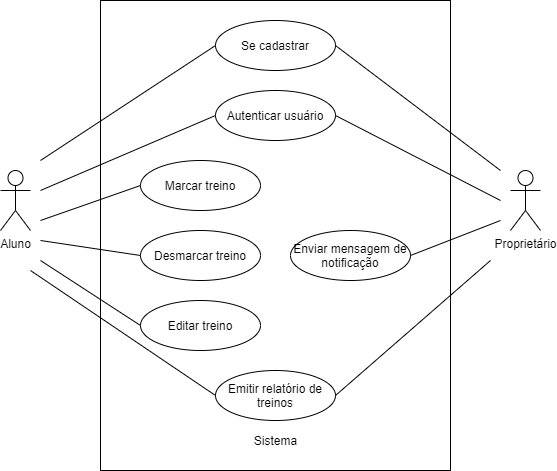

The diagram above was exported from draw.io. Its source (the exported page's mxGraphModel, read from the mxfile embedded in the PNG):
<mxGraphModel dx="852" dy="534" grid="1" gridSize="10" guides="1" tooltips="1" connect="1" arrows="1" fold="1" page="1" pageScale="1" pageWidth="1654" pageHeight="1169" math="0" shadow="0">
  <root>
    <mxCell id="0" />
    <mxCell id="1" parent="0" />
    <mxCell id="j4aDqXlJAuulowko_v6w-60" value="" style="rounded=0;whiteSpace=wrap;html=1;" parent="1" vertex="1">
      <mxGeometry x="280" y="110" width="350" height="470" as="geometry" />
    </mxCell>
    <mxCell id="j4aDqXlJAuulowko_v6w-4" value="Aluno" style="shape=umlActor;verticalLabelPosition=bottom;verticalAlign=top;outlineConnect=0;html=1;" parent="1" vertex="1">
      <mxGeometry x="180" y="280" width="30" height="60" as="geometry" />
    </mxCell>
    <mxCell id="j4aDqXlJAuulowko_v6w-8" value="Se cadastrar" style="ellipse;whiteSpace=wrap;html=1;" parent="1" vertex="1">
      <mxGeometry x="395" y="130" width="120" height="50" as="geometry" />
    </mxCell>
    <mxCell id="j4aDqXlJAuulowko_v6w-17" value="Autenticar usuário" style="ellipse;whiteSpace=wrap;html=1;" parent="1" vertex="1">
      <mxGeometry x="395" y="200" width="120" height="50" as="geometry" />
    </mxCell>
    <mxCell id="j4aDqXlJAuulowko_v6w-20" value="Marcar treino" style="ellipse;whiteSpace=wrap;html=1;" parent="1" vertex="1">
      <mxGeometry x="320" y="270" width="120" height="50" as="geometry" />
    </mxCell>
    <mxCell id="j4aDqXlJAuulowko_v6w-23" value="Enviar mensagem de notificação" style="ellipse;whiteSpace=wrap;html=1;" parent="1" vertex="1">
      <mxGeometry x="470" y="340" width="120" height="50" as="geometry" />
    </mxCell>
    <mxCell id="j4aDqXlJAuulowko_v6w-29" value="Desmarcar treino" style="ellipse;whiteSpace=wrap;html=1;" parent="1" vertex="1">
      <mxGeometry x="320" y="340" width="120" height="50" as="geometry" />
    </mxCell>
    <mxCell id="j4aDqXlJAuulowko_v6w-48" value="Editar treino" style="ellipse;whiteSpace=wrap;html=1;" parent="1" vertex="1">
      <mxGeometry x="320" y="410" width="120" height="50" as="geometry" />
    </mxCell>
    <mxCell id="j4aDqXlJAuulowko_v6w-69" value="" style="endArrow=none;html=1;entryX=0;entryY=0.5;entryDx=0;entryDy=0;" parent="1" target="j4aDqXlJAuulowko_v6w-8" edge="1">
      <mxGeometry width="50" height="50" relative="1" as="geometry">
        <mxPoint x="220" y="270" as="sourcePoint" />
        <mxPoint x="280" y="185" as="targetPoint" />
      </mxGeometry>
    </mxCell>
    <mxCell id="j4aDqXlJAuulowko_v6w-70" value="" style="endArrow=none;html=1;entryX=0;entryY=0.5;entryDx=0;entryDy=0;" parent="1" target="j4aDqXlJAuulowko_v6w-17" edge="1">
      <mxGeometry width="50" height="50" relative="1" as="geometry">
        <mxPoint x="220" y="300" as="sourcePoint" />
        <mxPoint x="360" y="164.9999999999999" as="targetPoint" />
      </mxGeometry>
    </mxCell>
    <mxCell id="j4aDqXlJAuulowko_v6w-71" value="" style="endArrow=none;html=1;entryX=0;entryY=0.5;entryDx=0;entryDy=0;" parent="1" target="j4aDqXlJAuulowko_v6w-20" edge="1">
      <mxGeometry width="50" height="50" relative="1" as="geometry">
        <mxPoint x="220" y="330" as="sourcePoint" />
        <mxPoint x="370" y="174.9999999999999" as="targetPoint" />
      </mxGeometry>
    </mxCell>
    <mxCell id="j4aDqXlJAuulowko_v6w-72" value="" style="endArrow=none;html=1;exitX=1;exitY=0.5;exitDx=0;exitDy=0;" parent="1" source="j4aDqXlJAuulowko_v6w-8" edge="1">
      <mxGeometry width="50" height="50" relative="1" as="geometry">
        <mxPoint x="580" y="360" as="sourcePoint" />
        <mxPoint x="680" y="280" as="targetPoint" />
      </mxGeometry>
    </mxCell>
    <mxCell id="j4aDqXlJAuulowko_v6w-81" value="" style="endArrow=none;html=1;exitX=1;exitY=0.5;exitDx=0;exitDy=0;" parent="1" source="j4aDqXlJAuulowko_v6w-23" edge="1">
      <mxGeometry width="50" height="50" relative="1" as="geometry">
        <mxPoint x="530" y="192.4999999999999" as="sourcePoint" />
        <mxPoint x="680" y="330" as="targetPoint" />
      </mxGeometry>
    </mxCell>
    <mxCell id="j4aDqXlJAuulowko_v6w-61" value="Proprietário" style="shape=umlActor;verticalLabelPosition=bottom;verticalAlign=top;outlineConnect=0;html=1;" parent="1" vertex="1">
      <mxGeometry x="690" y="280" width="30" height="60" as="geometry" />
    </mxCell>
    <mxCell id="j4aDqXlJAuulowko_v6w-82" value="" style="endArrow=none;html=1;exitX=1;exitY=0.5;exitDx=0;exitDy=0;" parent="1" source="j4aDqXlJAuulowko_v6w-17" edge="1">
      <mxGeometry width="50" height="50" relative="1" as="geometry">
        <mxPoint x="430" y="229.9999999999999" as="sourcePoint" />
        <mxPoint x="680" y="310" as="targetPoint" />
      </mxGeometry>
    </mxCell>
    <mxCell id="tI1r8TK9f7_1vKwVMDqf-2" value="Sistema" style="text;html=1;align=center;verticalAlign=middle;resizable=0;points=[];autosize=1;strokeColor=none;" parent="1" vertex="1">
      <mxGeometry x="425" y="540" width="60" height="20" as="geometry" />
    </mxCell>
    <mxCell id="tI1r8TK9f7_1vKwVMDqf-3" value="" style="endArrow=none;html=1;entryX=0;entryY=0.5;entryDx=0;entryDy=0;" parent="1" target="j4aDqXlJAuulowko_v6w-29" edge="1">
      <mxGeometry width="50" height="50" relative="1" as="geometry">
        <mxPoint x="220" y="350" as="sourcePoint" />
        <mxPoint x="410" y="330" as="targetPoint" />
      </mxGeometry>
    </mxCell>
    <mxCell id="tI1r8TK9f7_1vKwVMDqf-4" value="" style="endArrow=none;html=1;entryX=0;entryY=0.5;entryDx=0;entryDy=0;" parent="1" target="j4aDqXlJAuulowko_v6w-48" edge="1">
      <mxGeometry width="50" height="50" relative="1" as="geometry">
        <mxPoint x="220" y="370" as="sourcePoint" />
        <mxPoint x="320" y="385" as="targetPoint" />
      </mxGeometry>
    </mxCell>
    <mxCell id="J_pCG_wesKIcnUr1SmZe-1" value="Emitir relatório de treinos" style="ellipse;whiteSpace=wrap;html=1;" parent="1" vertex="1">
      <mxGeometry x="395" y="480" width="120" height="50" as="geometry" />
    </mxCell>
    <mxCell id="J_pCG_wesKIcnUr1SmZe-2" value="" style="endArrow=none;html=1;entryX=0;entryY=0.5;entryDx=0;entryDy=0;" parent="1" target="J_pCG_wesKIcnUr1SmZe-1" edge="1">
      <mxGeometry width="50" height="50" relative="1" as="geometry">
        <mxPoint x="210" y="380" as="sourcePoint" />
        <mxPoint x="310" y="445" as="targetPoint" />
      </mxGeometry>
    </mxCell>
    <mxCell id="J_pCG_wesKIcnUr1SmZe-3" value="" style="endArrow=none;html=1;exitX=1;exitY=0.5;exitDx=0;exitDy=0;" parent="1" source="J_pCG_wesKIcnUr1SmZe-1" edge="1">
      <mxGeometry width="50" height="50" relative="1" as="geometry">
        <mxPoint x="410" y="500" as="sourcePoint" />
        <mxPoint x="670" y="370" as="targetPoint" />
      </mxGeometry>
    </mxCell>
  </root>
</mxGraphModel>